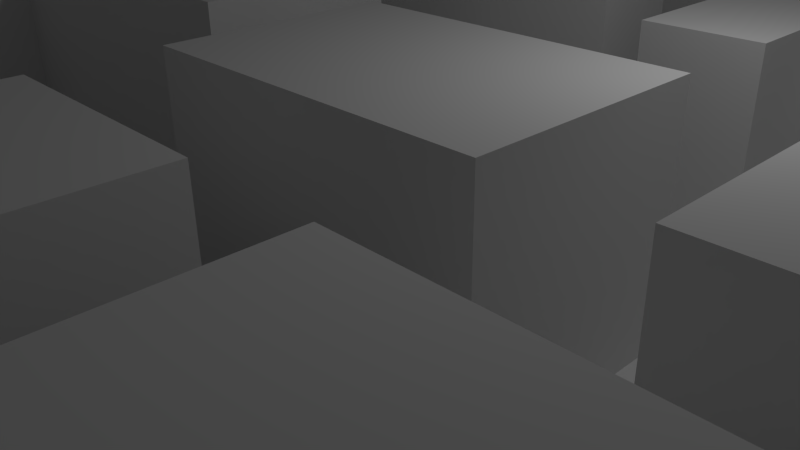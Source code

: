 # Source: maze.blend  (saved by Blender 2.76.0; exported with 4.5.12 LTS)
import bpy
from mathutils import Matrix  # noqa: F401  (used for matrix-valued properties, if any)

bpy.ops.wm.read_factory_settings(use_empty=True)
scene = bpy.context.scene
scene.name = 'Scene'

# ---- collections
col_collection_1 = bpy.data.collections.new('Collection 1'); scene.collection.children.link(col_collection_1)

# ---- materials (node trees are filled in below, after node groups)
mat_ground = bpy.data.materials.new('Ground')
mat_ground.alpha_threshold = 0.0
mat_ground.use_transparent_shadow = False
mat_ground.roughness = 0.5

# ---- material node trees

# ---- world
world_world = bpy.data.worlds.new('World'); scene.world = world_world
world_world.color = (0.05088, 0.05088, 0.05088)
world_world.use_sun_shadow = False
world_world.sun_shadow_jitter_overblur = 0.0
world_world.cycles.sampling_method = 'MANUAL'
world_world.cycles.sample_map_resolution = 256

# ---- cameras
cam_camera = bpy.data.cameras.new('Camera')
cam_camera.clip_end = 100.0
cam_camera.lens = 35.0
cam_camera.sensor_width = 32.0
cam_camera.sensor_height = 18.0
cam_camera.ortho_scale = 7.314
cam_camera.dof.focus_distance = 0.0
cam_camera.dof.aperture_fstop = 128.0

# ---- lights
light_lamp = bpy.data.lights.new('Lamp', 'POINT')
light_lamp.transmission_factor = 0.0
light_lamp.cutoff_distance = 30.0
light_lamp.energy = 100.0
light_lamp.shadow_buffer_clip_start = 1.001
light_lamp.shadow_soft_size = 0.1
light_lamp.shadow_maximum_resolution = 0.006
light_lamp.use_absolute_resolution = True
light_lamp.cycles.use_multiple_importance_sampling = False

# ---- meshes
me_plane = bpy.data.meshes.new('Plane')
me_plane.from_pydata([(-1.0, -1.0, 0.0), (1.0, -1.0, 0.0), (-1.0, 1.0, 0.0), (1.0, 1.0, 0.0), (-1.0, 0.8182, 0.0), (-1.0, 0.6364, 0.0), (-1.0, 0.4545, 0.0), (-1.0, 0.2727, 0.0), (-1.0, 0.09091, 0.0), (-1.0, -0.09091, 0.0), (-1.0, -0.2727, 0.0), (-1.0, -0.4545, 0.0), (-1.0, -0.6364, 0.0), (-1.0, -0.8182, 0.0), (-0.8182, -1.0, 0.0), (-0.6364, -1.0, 0.0), (-0.4545, -1.0, 0.0), (-0.2727, -1.0, 0.0), (-0.09091, -1.0, 0.0), (0.09091, -1.0, 0.0), (0.2727, -1.0, 0.0), (0.4545, -1.0, 0.0), (0.6364, -1.0, 0.0), (0.8182, -1.0, 0.0), (1.0, -0.8182, 0.0), (1.0, -0.6364, 0.0), (1.0, -0.4545, 0.0), (1.0, -0.2727, 0.0), (1.0, -0.09091, 0.0), (1.0, 0.09091, 0.0), (1.0, 0.2727, 0.0), (1.0, 0.4545, 0.0), (1.0, 0.6364, 0.0), (1.0, 0.8182, 0.0), (0.8182, 1.0, 0.0), (0.6364, 1.0, 0.0), (0.4545, 1.0, 0.0), (0.2727, 1.0, 0.0), (0.09091, 1.0, 0.0), (-0.09091, 1.0, 0.0), (-0.2727, 1.0, 0.0), (-0.4545, 1.0, 0.0), (-0.6364, 1.0, 0.0), (-0.8182, 1.0, 0.0), (-0.8182, -1.0, 3.0), (-1.0, -0.8182, 3.0), (-0.8182, -0.4545, 0.0), (-0.8182, -0.2727, 0.0), (-0.8182, -0.09091, 0.0), (-1.0, -0.6364, 3.0), (-0.8182, 0.2727, 0.0), (-0.8182, 0.4545, 0.0), (-0.8182, 0.6364, 0.0), (-0.8182, 0.8182, 0.0), (-0.6364, -0.8182, 0.0), (-1.0, -0.4545, 3.0), (-0.6364, -0.4545, 0.0), (-0.6364, -0.2727, 0.0), (-0.6364, -0.09091, 0.0), (-1.0, -0.2727, 3.0), (-0.6364, 0.2727, 0.0), (-0.6364, 0.4545, 0.0), (-0.6364, 0.6364, 0.0), (-0.6364, 0.8182, 0.0), (-0.4545, -0.8182, 0.0), (-1.0, -0.09091, 3.0), (-0.4545, -0.4545, 0.0), (-0.4545, -0.2727, 0.0), (-0.4545, -0.09091, 0.0), (-1.0, 0.09091, 3.0), (-0.4545, 0.2727, 0.0), (-0.4545, 0.4545, 0.0), (-0.4545, 0.6364, 0.0), (-0.4545, 0.8182, 0.0), (-0.2727, -0.8182, 0.0), (-0.2727, -0.6364, 0.0), (-0.2727, -0.4545, 0.0), (-0.2727, -0.2727, 0.0), (-0.2727, -0.09091, 0.0), (-0.2727, 0.09091, 0.0), (-0.2727, 0.2727, 0.0), (-0.2727, 0.4545, 0.0), (-0.2727, 0.6364, 0.0), (-0.2727, 0.8182, 0.0), (-0.09091, -0.8182, 0.0), (-0.09091, -0.6364, 0.0), (-0.09091, -0.4545, 0.0), (-0.09091, -0.2727, 0.0), (-0.09091, -0.09091, 0.0), (-0.09091, 0.09091, 0.0), (-0.09091, 0.2727, 0.0), (-0.09091, 0.4545, 0.0), (-0.09091, 0.6364, 0.0), (-0.09091, 0.8182, 0.0), (0.09091, -0.8182, 0.0), (-1.0, 0.2727, 3.0), (0.09091, -0.4545, 0.0), (0.09091, -0.2727, 0.0), (-1.0, 0.4545, 3.0), (0.09091, 0.09091, 0.0), (0.09091, 0.2727, 0.0), (0.09091, 0.4545, 0.0), (0.09091, 0.6364, 0.0), (0.09091, 0.8182, 0.0), (0.2727, -0.8182, 0.0), (0.2727, -0.6364, 0.0), (0.2727, -0.4545, 0.0), (0.2727, -0.2727, 0.0), (-1.0, 0.6364, 3.0), (0.2727, 0.09091, 0.0), (0.2727, 0.2727, 0.0), (0.2727, 0.4545, 0.0), (0.2727, 0.6364, 0.0), (0.2727, 0.8182, 0.0), (0.4545, -0.8182, 0.0), (0.4545, -0.6364, 0.0), (0.4545, -0.4545, 0.0), (0.4545, -0.2727, 0.0), (0.4545, -0.09091, 0.0), (0.4545, 0.09091, 0.0), (0.4545, 0.2727, 0.0), (0.4545, 0.4545, 0.0), (-1.0, 0.8182, 3.0), (1.0, 1.0, 3.0), (0.6364, -0.8182, 0.0), (-1.0, 1.0, 3.0), (0.6364, -0.4545, 0.0), (0.6364, -0.2727, 0.0), (0.6364, -0.09091, 0.0), (0.6364, 0.09091, 0.0), (0.6364, 0.2727, 0.0), (0.6364, 0.4545, 0.0), (0.6364, 0.6364, 0.0), (0.6364, 0.8182, 0.0), (0.8182, -0.8182, 0.0), (1.0, -1.0, 3.0), (0.8182, -0.4545, 0.0), (0.8182, -0.2727, 0.0), (-1.0, -1.0, 3.0), (0.8182, 0.09091, 0.0), (0.8182, 0.2727, 0.0), (0.8182, 0.4545, 0.0), (0.8182, 0.6364, 0.0), (0.8182, 0.8182, 0.0), (-1.0, -0.8182, 3.0), (-1.0, -1.0, 3.0), (0.8182, -1.0, 3.0), (1.0, -1.0, 3.0), (-1.0, 0.6364, 3.0), (-1.0, 0.4545, 3.0), (-1.0, 0.2727, 3.0), (-1.0, 0.09091, 3.0), (-1.0, -0.09091, 3.0), (-1.0, -0.4545, 3.0), (-1.0, -0.6364, 3.0), (-0.8182, -1.0, 3.0), (-0.6364, -1.0, 3.0), (0.09091, -1.0, 3.0), (0.2727, -1.0, 3.0), (1.0, -0.8182, 3.0), (1.0, -0.6364, 3.0), (1.0, -0.4545, 3.0), (1.0, -0.2727, 3.0), (1.0, -0.09091, 3.0), (1.0, 0.09091, 3.0), (0.6364, 1.0, 3.0), (0.4545, 1.0, 3.0), (0.2727, 1.0, 3.0), (-0.8182, -0.8182, 3.0), (-0.8182, -0.6364, 3.0), (-0.8182, -0.4545, 3.0), (-0.8182, -0.09091, 3.0), (-0.8182, 0.09091, 3.0), (-0.8182, 0.2727, 3.0), (-0.8182, 0.4545, 3.0), (-0.8182, 0.6364, 3.0), (-0.6364, -0.8182, 3.0), (-0.6364, -0.6364, 3.0), (-0.6364, -0.4545, 3.0), (-0.6364, -0.09091, 3.0), (-0.6364, 0.09091, 3.0), (-0.6364, 0.2727, 3.0), (-0.6364, 0.4545, 3.0), (-0.6364, 0.6364, 3.0), (-0.4545, -0.8182, 3.0), (-0.4545, -0.6364, 3.0), (-0.4545, -0.4545, 3.0), (-0.4545, -0.09091, 3.0), (-0.4545, 0.09091, 3.0), (-0.4545, 0.2727, 3.0), (-0.4545, 0.4545, 3.0), (-0.4545, 0.6364, 3.0), (-0.2727, -0.8182, 3.0), (-0.2727, -0.6364, 3.0), (-0.2727, -0.4545, 3.0), (-0.2727, -0.09091, 3.0), (-0.2727, 0.09091, 3.0), (-0.2727, 0.2727, 3.0), (-0.2727, 0.4545, 3.0), (-0.2727, 0.6364, 3.0), (-0.09091, -0.8182, 3.0), (-0.09091, -0.6364, 3.0), (-0.09091, -0.4545, 3.0), (-0.09091, -0.2727, 3.0), (-0.09091, -0.09091, 3.0), (-0.09091, 0.09091, 3.0), (-0.09091, 0.4545, 3.0), (-0.09091, 0.6364, 3.0), (0.09091, -0.8182, 3.0), (0.09091, -0.6364, 3.0), (0.09091, -0.4545, 3.0), (0.09091, -0.2727, 3.0), (0.09091, -0.09091, 3.0), (0.09091, 0.09091, 3.0), (0.09091, 0.4545, 3.0), (0.09091, 0.6364, 3.0), (0.2727, 0.8182, 3.0), (0.2727, -0.8182, 3.0), (0.2727, -0.6364, 3.0), (0.2727, -0.4545, 3.0), (0.2727, -0.2727, 3.0), (0.2727, -0.09091, 3.0), (0.2727, 0.09091, 3.0), (0.2727, 0.2727, 3.0), (0.2727, 0.4545, 3.0), (0.2727, 0.6364, 3.0), (0.4545, 0.8182, 3.0), (0.4545, -0.8182, 3.0), (0.4545, -0.6364, 3.0), (0.4545, -0.4545, 3.0), (0.4545, -0.2727, 3.0), (0.4545, -0.09091, 3.0), (0.4545, 0.09091, 3.0), (0.4545, 0.2727, 3.0), (0.4545, 0.4545, 3.0), (0.4545, 0.6364, 3.0), (0.6364, 0.8182, 3.0), (0.6364, -0.8182, 3.0), (0.6364, -0.6364, 3.0), (0.6364, -0.4545, 3.0), (0.6364, -0.2727, 3.0), (0.6364, -0.09091, 3.0), (0.6364, 0.09091, 3.0), (0.6364, 0.4545, 3.0), (0.6364, 0.6364, 3.0), (0.8182, -0.8182, 3.0), (0.8182, -0.6364, 3.0), (0.8182, -0.4545, 3.0), (0.8182, -0.2727, 3.0), (0.8182, -0.09091, 3.0), (0.8182, 0.09091, 3.0), (-0.6364, -1.0, 3.0), (-0.4545, -1.0, 3.0), (-0.2727, -1.0, 3.0), (-0.09091, -1.0, 3.0), (0.09091, -1.0, 3.0), (0.2727, -1.0, 3.0), (0.4545, -1.0, 3.0), (0.6364, -1.0, 3.0), (0.8182, -1.0, 3.0), (1.0, -0.8182, 3.0), (1.0, -0.6364, 3.0), (1.0, -0.4545, 3.0), (1.0, -0.2727, 3.0), (1.0, -0.09091, 3.0), (1.0, 0.09091, 3.0), (1.0, 0.2727, 3.0), (1.0, 0.4545, 3.0), (1.0, 0.6364, 3.0), (1.0, 0.8182, 3.0), (0.8182, 1.0, 3.0), (0.6364, 1.0, 3.0), (0.4545, 1.0, 3.0), (0.2727, 1.0, 3.0), (0.09091, 1.0, 3.0), (-0.09091, 1.0, 3.0), (-0.2727, 1.0, 3.0), (-0.4545, 1.0, 3.0), (-0.6364, 1.0, 3.0), (-0.8182, 1.0, 3.0)], [], [(143, 33, 3, 34), (4, 53, 43, 2), (53, 63, 42, 43), (63, 73, 41, 42), (73, 83, 40, 41), (83, 93, 39, 40), (93, 103, 38, 39), (103, 113, 37, 38), (91, 101, 214, 206), (23, 1, 147, 146), (133, 143, 34, 35), (133, 35, 165, 236), (9, 48, 171, 152), (64, 74, 192, 184), (11, 46, 47, 10), (10, 47, 48, 9), (74, 75, 193, 192), (126, 116, 229, 239), (7, 50, 51, 6), (13, 0, 145, 144), (5, 52, 53, 4), (25, 26, 161, 160), (99, 89, 205, 213), (46, 11, 153, 170), (46, 56, 57, 47), (47, 57, 58, 48), (24, 25, 160, 159), (72, 62, 183, 191), (50, 60, 61, 51), (114, 124, 237, 227), (52, 62, 63, 53), (15, 16, 64, 54), (120, 121, 234, 233), (1, 24, 159, 147), (56, 66, 67, 57), (57, 67, 68, 58), (61, 71, 190, 182), (87, 97, 211, 203), (60, 70, 71, 61), (29, 139, 250, 164), (62, 72, 73, 63), (16, 17, 74, 64), (70, 60, 181, 189), (96, 86, 202, 210), (66, 76, 77, 67), (67, 77, 78, 68), (118, 119, 232, 231), (94, 19, 157, 208), (70, 80, 81, 71), (117, 118, 231, 230), (72, 82, 83, 73), (17, 18, 84, 74), (74, 84, 85, 75), (75, 85, 86, 76), (76, 86, 87, 77), (77, 87, 88, 78), (78, 88, 89, 79), (79, 89, 90, 80), (80, 90, 91, 81), (137, 27, 162, 248), (82, 92, 93, 83), (18, 19, 94, 84), (58, 68, 187, 179), (84, 94, 208, 200), (86, 96, 97, 87), (110, 120, 233, 223), (26, 136, 247, 161), (89, 99, 100, 90), (90, 100, 101, 91), (19, 20, 158, 157), (92, 102, 103, 93), (119, 109, 222, 232), (116, 115, 228, 229), (66, 56, 178, 186), (96, 106, 107, 97), (92, 82, 199, 207), (115, 114, 227, 228), (99, 109, 110, 100), (100, 110, 111, 101), (101, 111, 112, 102), (102, 112, 113, 103), (20, 21, 114, 104), (104, 114, 115, 105), (105, 115, 116, 106), (106, 116, 117, 107), (81, 91, 206, 198), (107, 117, 230, 220), (109, 119, 120, 110), (54, 64, 184, 176), (89, 88, 204, 205), (113, 112, 225, 216), (21, 22, 124, 114), (14, 15, 156, 155), (62, 52, 175, 183), (116, 126, 127, 117), (117, 127, 128, 118), (118, 128, 129, 119), (119, 129, 130, 120), (120, 130, 131, 121), (88, 87, 203, 204), (112, 111, 224, 225), (22, 23, 134, 124), (0, 14, 155, 145), (51, 61, 182, 174), (126, 136, 137, 127), (111, 110, 223, 224), (139, 129, 242, 250), (129, 139, 140, 130), (130, 140, 141, 131), (131, 141, 142, 132), (132, 142, 143, 133), (12, 13, 144, 154), (134, 23, 146, 245), (60, 50, 173, 181), (136, 26, 27, 137), (86, 85, 201, 202), (11, 12, 154, 153), (139, 29, 30, 140), (140, 30, 31, 141), (141, 31, 32, 142), (142, 32, 33, 143), (216, 226, 166, 167), (226, 236, 165, 166), (145, 155, 168, 144), (144, 168, 169, 154), (154, 169, 170, 153), (152, 171, 172, 151), (151, 172, 173, 150), (149, 174, 175, 148), (155, 156, 176, 168), (168, 176, 177, 169), (169, 177, 178, 170), (171, 179, 180, 172), (172, 180, 181, 173), (174, 182, 183, 175), (176, 184, 185, 177), (177, 185, 186, 178), (179, 187, 188, 180), (180, 188, 189, 181), (182, 190, 191, 183), (184, 192, 193, 185), (185, 193, 194, 186), (187, 195, 196, 188), (188, 196, 197, 189), (190, 198, 199, 191), (198, 206, 207, 199), (200, 208, 209, 201), (201, 209, 210, 202), (203, 211, 212, 204), (204, 212, 213, 205), (206, 214, 215, 207), (157, 158, 217, 208), (208, 217, 218, 209), (209, 218, 219, 210), (211, 220, 221, 212), (212, 221, 222, 213), (220, 230, 231, 221), (221, 231, 232, 222), (223, 233, 234, 224), (224, 234, 235, 225), (225, 235, 226, 216), (227, 237, 238, 228), (228, 238, 239, 229), (234, 243, 244, 235), (235, 244, 236, 226), (237, 245, 246, 238), (238, 246, 247, 239), (240, 248, 249, 241), (241, 249, 250, 242), (146, 147, 159, 245), (245, 159, 160, 246), (246, 160, 161, 247), (248, 162, 163, 249), (249, 163, 164, 250), (75, 76, 194, 193), (27, 28, 163, 162), (102, 92, 207, 215), (76, 66, 186, 194), (50, 7, 150, 173), (28, 29, 164, 163), (101, 102, 215, 214), (15, 54, 176, 156), (6, 51, 174, 149), (78, 79, 196, 195), (68, 78, 195, 187), (52, 5, 148, 175), (121, 131, 243, 234), (37, 113, 216, 167), (79, 80, 197, 196), (5, 6, 149, 148), (128, 127, 240, 241), (20, 104, 217, 158), (106, 96, 210, 219), (80, 70, 189, 197), (129, 128, 241, 242), (104, 105, 218, 217), (97, 107, 220, 211), (71, 81, 198, 190), (7, 8, 151, 150), (124, 134, 245, 237), (105, 106, 219, 218), (82, 72, 191, 199), (56, 46, 170, 178), (8, 9, 152, 151), (109, 99, 213, 222), (35, 36, 166, 165), (131, 132, 244, 243), (136, 126, 239, 247), (48, 58, 179, 171), (36, 37, 167, 166), (132, 133, 236, 244), (127, 137, 248, 240), (85, 84, 200, 201), (13, 12, 49, 45), (40, 39, 275, 276), (0, 13, 45, 138), (27, 26, 262, 263), (14, 0, 138, 44), (41, 40, 276, 277), (1, 23, 259, 135), (28, 27, 263, 264), (15, 14, 44, 251), (42, 41, 277, 278), (3, 33, 269, 123), (29, 28, 264, 265), (16, 15, 251, 252), (43, 42, 278, 279), (2, 43, 279, 125), (30, 29, 265, 266), (17, 16, 252, 253), (4, 2, 125, 122), (31, 30, 266, 267), (18, 17, 253, 254), (5, 4, 122, 108), (32, 31, 267, 268), (19, 18, 254, 255), (6, 5, 108, 98), (33, 32, 268, 269), (20, 19, 255, 256), (7, 6, 98, 95), (34, 3, 123, 270), (21, 20, 256, 257), (8, 7, 95, 69), (35, 34, 270, 271), (22, 21, 257, 258), (9, 8, 69, 65), (36, 35, 271, 272), (23, 22, 258, 259), (10, 9, 65, 59), (37, 36, 272, 273), (24, 1, 135, 260), (11, 10, 59, 55), (38, 37, 273, 274), (25, 24, 260, 261), (12, 11, 55, 49), (39, 38, 274, 275), (26, 25, 261, 262)])
me_plane.materials.append(mat_ground)
me_plane.use_remesh_preserve_volume = False
me_plane.use_remesh_preserve_attributes = False
me_plane.use_mirror_vertex_groups = False
me_plane.update()

# ---- objects
ob_plane = bpy.data.objects.new('Plane', me_plane)
ob_lamp = bpy.data.objects.new('Lamp', light_lamp)
ob_camera = bpy.data.objects.new('Camera', cam_camera)

# ---- transforms, parenting, visibility, modifiers, constraints
ob_plane.location = (0.0, 0.0, 0.0)
ob_plane.scale = (8.0, 8.0, 1.0)
ob_plane.lineart.crease_threshold = 0.0
ob_lamp.location = (4.076, 1.005, 5.904)
ob_lamp.rotation_euler = (0.6503, 0.05522, 1.866)
ob_lamp.lock_rotations_4d = False
ob_lamp.empty_display_type = 'ARROWS'
ob_lamp.color = (0.0, 0.0, 0.0, 0.0)
ob_lamp.lineart.crease_threshold = 0.0
ob_camera.location = (7.481, -6.508, 5.344)
ob_camera.rotation_euler = (1.109, 0.01082, 0.8149)
ob_camera.lock_rotations_4d = False
ob_camera.empty_display_type = 'ARROWS'
ob_camera.color = (0.0, 0.0, 0.0, 0.0)
ob_camera.display_type = 'WIRE'
ob_camera.lineart.crease_threshold = 0.0

# ---- collection membership
col_collection_1.objects.link(ob_plane)
col_collection_1.objects.link(ob_lamp)
col_collection_1.objects.link(ob_camera)

# ---- scene / render settings (as saved in the file)
scene.camera = ob_camera
scene.frame_start = 1; scene.frame_end = 250; scene.frame_set(1)
scene.render.engine = 'BLENDER_EEVEE_NEXT'
scene.render.resolution_percentage = 50
scene.render.dither_intensity = 0.0
scene.cycles.use_denoising = False
scene.cycles.samples = 10
scene.cycles.sampling_pattern = 'TABULATED_SOBOL'
scene.cycles.light_sampling_threshold = 0.0
scene.cycles.use_adaptive_sampling = False
scene.cycles.use_light_tree = False
scene.cycles.blur_glossy = 0.0
scene.cycles.pixel_filter_type = 'GAUSSIAN'
scene.cycles.sample_clamp_indirect = 0.0
scene.view_settings.view_transform = 'Standard'
bpy.context.view_layer.update()

